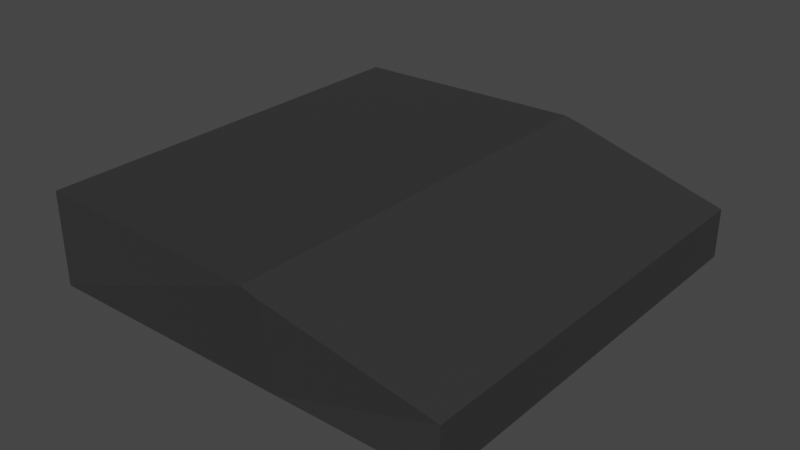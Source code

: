 # Source: PS4.blend  (saved by Blender 2.93.20; exported with 4.5.12 LTS)
import bpy
from mathutils import Matrix  # noqa: F401  (used for matrix-valued properties, if any)

bpy.ops.wm.read_factory_settings(use_empty=True)
scene = bpy.context.scene
scene.name = 'Scene'

# ---- collections
col_collection = bpy.data.collections.new('Collection'); scene.collection.children.link(col_collection)

# ---- materials (node trees are filled in below, after node groups)
mat_material = bpy.data.materials.new('Material')
mat_material.alpha_threshold = 0.0
mat_material.use_transparent_shadow = False
mat_material.line_color = (0.0, 0.0, 0.0, 1.0)

# ---- material node trees
mat_material.use_nodes = True; mat_material.node_tree.nodes.clear()
_N = mat_material.node_tree.nodes; _L = mat_material.node_tree.links
n0 = _N.new('ShaderNodeOutputMaterial'); n0.name = 'Material Output'; n0.location = (300, 300)
n1 = _N.new('ShaderNodeBsdfPrincipled'); n1.name = 'Principled BSDF'; n1.location = (10, 300)
n1.distribution = 'GGX'
n1.subsurface_method = 'BURLEY'
n1.inputs[0].default_value = (0.08353, 0.08353, 0.08353, 1.0)
n1.inputs[1].default_value = 0.6397
n1.inputs[2].default_value = 0.4882
n1.inputs[3].default_value = 1.45
n1.inputs[27].default_value = (0.0, 0.0, 0.0, 1.0)
n1.inputs[28].default_value = 1.0
_L.new(n1.outputs[0], n0.inputs[0])
n0.is_active_output = True

# ---- world
world_world = bpy.data.worlds.new('World'); scene.world = world_world
world_world.use_nodes = True; world_world.node_tree.nodes.clear()
_N = world_world.node_tree.nodes; _L = world_world.node_tree.links
n0 = _N.new('ShaderNodeOutputWorld'); n0.name = 'World Output'; n0.location = (300, 300)
n1 = _N.new('ShaderNodeBackground'); n1.name = 'Background'; n1.location = (10, 300)
n1.inputs[0].default_value = (0.05088, 0.05088, 0.05088, 1.0)
_L.new(n1.outputs[0], n0.inputs[0])
n0.is_active_output = True
world_world.color = (0.05088, 0.05088, 0.05088)
world_world.use_sun_shadow = False
world_world.sun_shadow_jitter_overblur = 0.0

# ---- meshes
me_cube = bpy.data.meshes.new('Cube')
me_cube.from_pydata([(1.0, 1.0, 1.0), (1.0, 1.0, -0.05261), (1.0, -1.0, 1.0), (1.0, -1.0, -0.05261), (-1.0, 1.0, 1.0), (-1.0, 1.0, -1.0), (-1.0, -1.0, 1.0), (-1.0, -1.0, -1.0), (0.1504, 1.048, -1.002), (0.1525, -1.0, 1.0), (0.1504, -1.048, -1.002), (0.1525, 1.0, 1.0), (0.2392, -1.048, -0.903), (0.2372, 1.0, 1.0), (0.2392, 1.048, -0.903), (0.2372, -1.0, 1.0)], [], [(11, 4, 6, 9), (10, 9, 6, 7), (7, 6, 4, 5), (14, 1, 3, 12), (1, 0, 2, 3), (14, 13, 0, 1), (5, 4, 11, 8), (5, 8, 10, 7), (12, 15, 9, 10), (13, 11, 9, 15), (0, 13, 15, 2), (3, 2, 15, 12), (8, 11, 13, 14), (8, 14, 12, 10)])
_uv = me_cube.uv_layers.new(name='UVMap')
_uv.uv.foreach_set('vector', [0.7309, 0.5, 0.875, 0.5, 0.875, 0.75, 0.7309, 0.75, 0.375, 0.8559, 0.625, 0.8559, 0.625, 1.0, 0.375, 1.0, 0.375, 0.0, 0.625, 0.0, 0.625, 0.25, 0.375, 0.25, 0.2796, 0.5, 0.375, 0.5, 0.375, 0.75, 0.2796, 0.75, 0.375, 0.5, 0.625, 0.5, 0.625, 0.75, 0.375, 0.75, 0.375, 0.4046, 0.625, 0.4046, 0.625, 0.5, 0.375, 0.5, 0.375, 0.25, 0.625, 0.25, 0.625, 0.3941, 0.375, 0.3941, 0.125, 0.5, 0.2691, 0.5, 0.2691, 0.75, 0.125, 0.75, 0.375, 0.8454, 0.625, 0.8454, 0.625, 0.8559, 0.375, 0.8559, 0.7204, 0.5, 0.7309, 0.5, 0.7309, 0.75, 0.7204, 0.75, 0.625, 0.5, 0.7204, 0.5, 0.7204, 0.75, 0.625, 0.75, 0.375, 0.75, 0.625, 0.75, 0.625, 0.8454, 0.375, 0.8454, 0.375, 0.3941, 0.625, 0.3941, 0.625, 0.4046, 0.375, 0.4046, 0.2691, 0.5, 0.2796, 0.5, 0.2796, 0.75, 0.2691, 0.75])
me_cube.materials.append(mat_material)
me_cube.use_remesh_preserve_volume = False
me_cube.use_remesh_preserve_attributes = False
me_cube.use_mirror_vertex_groups = False
me_cube.update()

# ---- objects
ob_cube = bpy.data.objects.new('Cube', me_cube)

# ---- transforms, parenting, visibility, modifiers, constraints
ob_cube.location = (0.0, 0.0, 0.0)
ob_cube.scale = (1.0, 1.0, -0.2234)
ob_cube.lock_rotations_4d = False
ob_cube.empty_display_type = 'ARROWS'
ob_cube.lineart.crease_threshold = 0.0

# ---- collection membership
col_collection.objects.link(ob_cube)

# ---- scene / render settings (as saved in the file)
scene.frame_start = 1; scene.frame_end = 250; scene.frame_set(1)
scene.render.engine = 'BLENDER_EEVEE_NEXT'
scene.cycles.use_denoising = False
scene.cycles.samples = 128
scene.cycles.sampling_pattern = 'TABULATED_SOBOL'
scene.cycles.use_adaptive_sampling = False
scene.cycles.use_light_tree = False
scene.view_settings.view_transform = 'Filmic'
bpy.context.view_layer.update()

# ---- added for rendering (the .blend has no active camera and no usable light): camera, sun
cam_auto = bpy.data.cameras.new('AutoCamera')
cam_auto.lens = 50.0
cam_auto.sensor_width = 36.0
cam_auto.clip_end = 1000.0
ob_auto_camera = bpy.data.objects.new('AutoCamera', cam_auto)
scene.collection.objects.link(ob_auto_camera)
ob_auto_camera.location = (2.71271, -3.25525, 2.17042)
ob_auto_camera.rotation_euler = (1.09748, -7.21219e-08, 0.694738)
scene.camera = ob_auto_camera
light_auto_sun = bpy.data.lights.new('AutoSun', 'SUN')
light_auto_sun.energy = 3.0
light_auto_sun.angle = 0.0523599
ob_auto_sun = bpy.data.objects.new('AutoSun', light_auto_sun)
scene.collection.objects.link(ob_auto_sun)
ob_auto_sun.rotation_euler = (0.872665, 0.174533, 0.523599)
bpy.context.view_layer.update()

